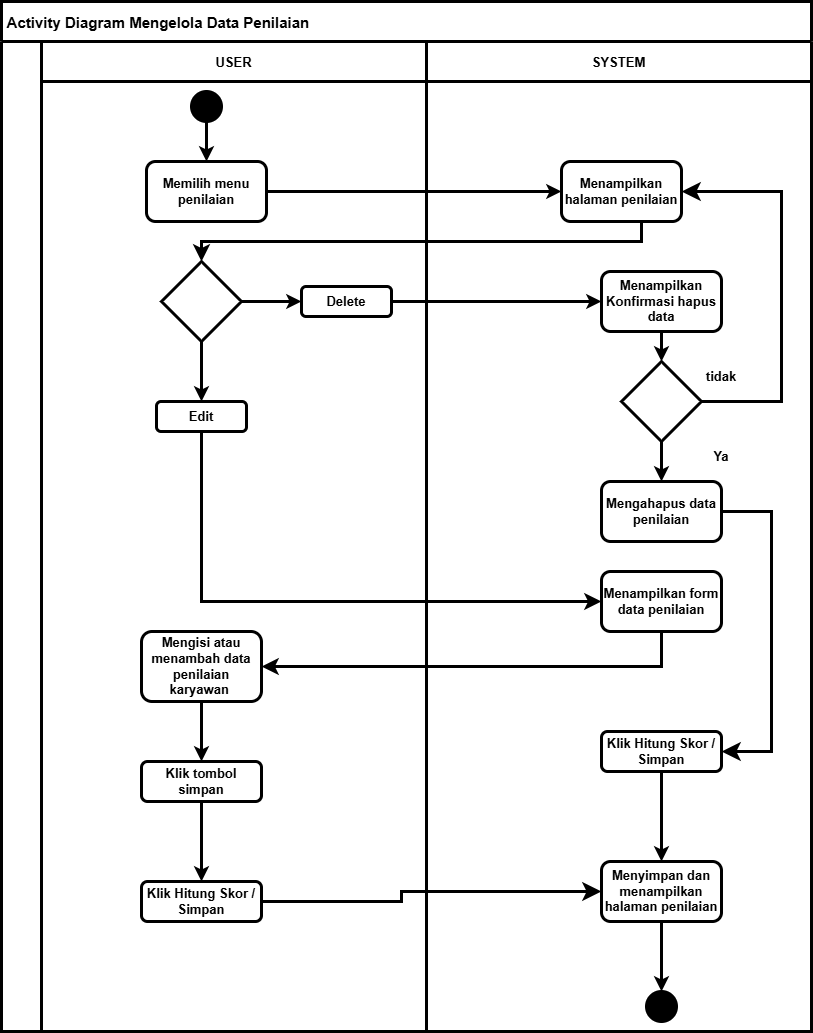

The diagram above was exported from draw.io. Its source (the exported page's mxGraphModel, read from the mxfile embedded in the PNG):
<mxGraphModel dx="3477" dy="3228" grid="1" gridSize="10" guides="1" tooltips="1" connect="1" arrows="1" fold="1" page="1" pageScale="1" pageWidth="850" pageHeight="1100" math="0" shadow="0">
  <root>
    <mxCell id="0" />
    <mxCell id="1" parent="0" />
    <mxCell id="2" value=" Activity Diagram Mengelola Data Penilaian" style="shape=table;childLayout=tableLayout;startSize=40;collapsible=0;recursiveResize=0;expand=0;align=left;fillColor=none;fontStyle=1;strokeWidth=3;fontSize=15;" parent="1" vertex="1">
      <mxGeometry x="-1680" y="-2180" width="810" height="1030" as="geometry" />
    </mxCell>
    <mxCell id="3" value="" style="shape=tableRow;horizontal=0;swimlaneHead=0;swimlaneBody=0;top=0;left=0;strokeColor=inherit;bottom=0;right=0;dropTarget=0;fontStyle=1;fillColor=none;points=[[0,0.5],[1,0.5]];portConstraint=eastwest;startSize=40;collapsible=0;recursiveResize=0;expand=0;strokeWidth=3;fontSize=13;" parent="2" vertex="1">
      <mxGeometry y="40" width="810" height="990" as="geometry" />
    </mxCell>
    <mxCell id="4" value="USER" style="swimlane;swimlaneHead=0;swimlaneBody=0;fontStyle=1;strokeColor=inherit;connectable=0;fillColor=none;startSize=40;collapsible=0;recursiveResize=0;expand=0;strokeWidth=3;fontSize=13;" parent="3" vertex="1">
      <mxGeometry x="40" width="385" height="990" as="geometry">
        <mxRectangle width="385" height="990" as="alternateBounds" />
      </mxGeometry>
    </mxCell>
    <mxCell id="5" value="&lt;span&gt;Memilih menu penilaian&lt;/span&gt;" style="rounded=1;whiteSpace=wrap;html=1;fillColor=none;strokeWidth=3;fontSize=13;fontStyle=1" parent="4" vertex="1">
      <mxGeometry x="105" y="120" width="120" height="60" as="geometry" />
    </mxCell>
    <mxCell id="6" value="" style="ellipse;whiteSpace=wrap;html=1;aspect=fixed;strokeColor=#000000;fillColor=#000000;strokeWidth=3;fontSize=13;fontStyle=1" parent="4" vertex="1">
      <mxGeometry x="150" y="50" width="30" height="30" as="geometry" />
    </mxCell>
    <mxCell id="10" value="" style="endArrow=classic;html=1;entryX=0.5;entryY=0;entryDx=0;entryDy=0;exitX=0.5;exitY=1;exitDx=0;exitDy=0;strokeWidth=3;fontSize=13;fontStyle=1" parent="4" source="6" target="5" edge="1">
      <mxGeometry width="50" height="50" relative="1" as="geometry">
        <mxPoint x="360" y="260" as="sourcePoint" />
        <mxPoint x="410" y="210" as="targetPoint" />
      </mxGeometry>
    </mxCell>
    <mxCell id="23" value="" style="rhombus;whiteSpace=wrap;html=1;fillColor=none;strokeWidth=3;fontSize=13;fontStyle=1" parent="4" vertex="1">
      <mxGeometry x="120" y="220" width="80" height="80" as="geometry" />
    </mxCell>
    <mxCell id="25" value="&lt;span&gt;&lt;font&gt;Delete&lt;/font&gt;&lt;/span&gt;" style="rounded=1;whiteSpace=wrap;html=1;fillColor=none;strokeWidth=3;fontSize=13;fontStyle=1" parent="4" vertex="1">
      <mxGeometry x="260" y="245" width="90" height="30" as="geometry" />
    </mxCell>
    <mxCell id="26" value="" style="endArrow=classic;html=1;entryX=0;entryY=0.5;entryDx=0;entryDy=0;exitX=1;exitY=0.5;exitDx=0;exitDy=0;strokeWidth=3;fontSize=13;fontStyle=1" parent="4" source="23" target="25" edge="1">
      <mxGeometry width="50" height="50" relative="1" as="geometry">
        <mxPoint x="360" y="270" as="sourcePoint" />
        <mxPoint x="573" y="270" as="targetPoint" />
        <Array as="points" />
      </mxGeometry>
    </mxCell>
    <mxCell id="33" value="&lt;span&gt;Edit&lt;/span&gt;" style="rounded=1;whiteSpace=wrap;html=1;fillColor=none;strokeWidth=3;fontSize=13;fontStyle=1" parent="4" vertex="1">
      <mxGeometry x="115" y="360" width="90" height="30" as="geometry" />
    </mxCell>
    <mxCell id="34" value="" style="endArrow=classic;html=1;entryX=0.5;entryY=0;entryDx=0;entryDy=0;exitX=0.5;exitY=1;exitDx=0;exitDy=0;strokeWidth=3;fontSize=13;fontStyle=1" parent="4" source="23" target="33" edge="1">
      <mxGeometry width="50" height="50" relative="1" as="geometry">
        <mxPoint x="210" y="270" as="sourcePoint" />
        <mxPoint x="270" y="270" as="targetPoint" />
        <Array as="points" />
      </mxGeometry>
    </mxCell>
    <mxCell id="69" value="" style="edgeStyle=none;html=1;strokeWidth=3;fontSize=13;fontStyle=1" parent="4" source="9" target="70" edge="1">
      <mxGeometry relative="1" as="geometry" />
    </mxCell>
    <mxCell id="9" value="&lt;span&gt;Klik tombol simpan&lt;/span&gt;" style="rounded=1;whiteSpace=wrap;html=1;fillColor=none;strokeWidth=3;fontSize=13;fontStyle=1" parent="4" vertex="1">
      <mxGeometry x="100" y="720" width="120" height="40" as="geometry" />
    </mxCell>
    <mxCell id="8" value="&lt;span&gt;Mengisi atau menambah data penilaian karyawan&amp;nbsp;&lt;/span&gt;" style="rounded=1;whiteSpace=wrap;html=1;fillColor=none;strokeWidth=3;fontSize=13;fontStyle=1" parent="4" vertex="1">
      <mxGeometry x="100" y="590" width="120" height="70" as="geometry" />
    </mxCell>
    <mxCell id="70" value="&lt;span&gt;Klik Hitung Skor / Simpan&lt;/span&gt;" style="rounded=1;whiteSpace=wrap;html=1;fillColor=none;strokeWidth=3;fontSize=13;fontStyle=1" parent="4" vertex="1">
      <mxGeometry x="100" y="840" width="120" height="40" as="geometry" />
    </mxCell>
    <mxCell id="71" value="" style="edgeStyle=none;html=1;exitX=0.5;exitY=1;exitDx=0;exitDy=0;strokeWidth=3;fontSize=13;fontStyle=1" parent="4" source="8" edge="1">
      <mxGeometry relative="1" as="geometry">
        <mxPoint x="159.5" y="660" as="sourcePoint" />
        <mxPoint x="160" y="720" as="targetPoint" />
      </mxGeometry>
    </mxCell>
    <mxCell id="13" value="SYSTEM" style="swimlane;swimlaneHead=0;swimlaneBody=0;fontStyle=1;strokeColor=inherit;connectable=0;fillColor=none;startSize=40;collapsible=0;recursiveResize=0;expand=0;strokeWidth=3;fontSize=13;" parent="3" vertex="1">
      <mxGeometry x="425" width="385" height="990" as="geometry">
        <mxRectangle width="385" height="990" as="alternateBounds" />
      </mxGeometry>
    </mxCell>
    <mxCell id="14" value="&lt;span&gt;Menampilkan halaman penilaian&lt;/span&gt;" style="rounded=1;whiteSpace=wrap;html=1;fillColor=none;strokeWidth=3;fontSize=13;fontStyle=1" parent="13" vertex="1">
      <mxGeometry x="135" y="120" width="120" height="60" as="geometry" />
    </mxCell>
    <mxCell id="18" value="" style="endArrow=classic;html=1;entryX=0.5;entryY=0;entryDx=0;entryDy=0;strokeWidth=3;fontSize=13;fontStyle=1;exitX=0.5;exitY=1;exitDx=0;exitDy=0;" parent="13" target="17" edge="1" source="16">
      <mxGeometry width="50" height="50" relative="1" as="geometry">
        <mxPoint x="235" y="920" as="sourcePoint" />
        <mxPoint x="235" y="630" as="targetPoint" />
      </mxGeometry>
    </mxCell>
    <mxCell id="17" value="" style="ellipse;whiteSpace=wrap;html=1;aspect=fixed;strokeColor=#000000;fillColor=#000000;strokeWidth=3;fontSize=13;fontStyle=1" parent="13" vertex="1">
      <mxGeometry x="220" y="950" width="30" height="30" as="geometry" />
    </mxCell>
    <mxCell id="7" value="&lt;span&gt;Mengahapus data penilaian&lt;/span&gt;" style="rounded=1;whiteSpace=wrap;html=1;fillColor=none;strokeWidth=3;fontSize=13;fontStyle=1" parent="13" vertex="1">
      <mxGeometry x="175" y="440" width="120" height="60" as="geometry" />
    </mxCell>
    <mxCell id="15" value="&lt;span&gt;Menampilkan Konfirmasi hapus data&lt;/span&gt;" style="rounded=1;whiteSpace=wrap;html=1;fillColor=none;strokeWidth=3;fontSize=13;fontStyle=1" parent="13" vertex="1">
      <mxGeometry x="175" y="230" width="120" height="60" as="geometry" />
    </mxCell>
    <mxCell id="16" value="&lt;span&gt;Menyimpan dan menampilkan halaman penilaian&lt;/span&gt;" style="rounded=1;whiteSpace=wrap;html=1;fillColor=none;strokeWidth=3;fontSize=13;fontStyle=1" parent="13" vertex="1">
      <mxGeometry x="175" y="820" width="120" height="60" as="geometry" />
    </mxCell>
    <mxCell id="28" value="" style="rhombus;whiteSpace=wrap;html=1;fillColor=none;strokeWidth=3;fontSize=13;fontStyle=1" parent="13" vertex="1">
      <mxGeometry x="195" y="320" width="80" height="80" as="geometry" />
    </mxCell>
    <mxCell id="29" value="" style="endArrow=classic;html=1;entryX=0.5;entryY=0;entryDx=0;entryDy=0;exitX=0.5;exitY=1;exitDx=0;exitDy=0;strokeWidth=3;fontSize=13;fontStyle=1" parent="13" source="15" target="28" edge="1">
      <mxGeometry width="50" height="50" relative="1" as="geometry">
        <mxPoint x="45" y="300" as="sourcePoint" />
        <mxPoint x="95" y="250" as="targetPoint" />
      </mxGeometry>
    </mxCell>
    <mxCell id="30" value="tidak" style="text;html=1;align=center;verticalAlign=middle;whiteSpace=wrap;rounded=0;strokeWidth=3;fontSize=13;fontStyle=1" parent="13" vertex="1">
      <mxGeometry x="265" y="320" width="60" height="30" as="geometry" />
    </mxCell>
    <mxCell id="31" value="" style="endArrow=classic;html=1;entryX=0.5;entryY=0;entryDx=0;entryDy=0;exitX=0.5;exitY=1;exitDx=0;exitDy=0;strokeWidth=3;fontSize=13;fontStyle=1" parent="13" source="28" target="7" edge="1">
      <mxGeometry width="50" height="50" relative="1" as="geometry">
        <mxPoint x="-335" y="620" as="sourcePoint" />
        <mxPoint x="-285" y="570" as="targetPoint" />
      </mxGeometry>
    </mxCell>
    <mxCell id="32" value="Ya" style="text;html=1;align=center;verticalAlign=middle;whiteSpace=wrap;rounded=0;strokeWidth=3;fontSize=13;fontStyle=1" parent="13" vertex="1">
      <mxGeometry x="265" y="400" width="60" height="30" as="geometry" />
    </mxCell>
    <mxCell id="67" value="&lt;span&gt;Menampilkan form data penilaian&lt;/span&gt;" style="rounded=1;whiteSpace=wrap;html=1;fillColor=none;strokeWidth=3;fontSize=13;fontStyle=1" parent="13" vertex="1">
      <mxGeometry x="175" y="530" width="120" height="60" as="geometry" />
    </mxCell>
    <mxCell id="72" value="&lt;span&gt;Klik Hitung Skor / Simpan&lt;/span&gt;" style="rounded=1;whiteSpace=wrap;html=1;fillColor=none;strokeWidth=3;fontSize=13;fontStyle=1" parent="13" vertex="1">
      <mxGeometry x="175" y="690" width="120" height="40" as="geometry" />
    </mxCell>
    <mxCell id="77" value="" style="edgeStyle=elbowEdgeStyle;elbow=horizontal;endArrow=classic;html=1;curved=0;rounded=0;endSize=10;startSize=8;exitX=1;exitY=0.5;exitDx=0;exitDy=0;strokeWidth=3;entryX=1;entryY=0.5;entryDx=0;entryDy=0;fontSize=13;fontStyle=1" edge="1" parent="13" source="7" target="72">
      <mxGeometry width="50" height="50" relative="1" as="geometry">
        <mxPoint x="-175" y="870" as="sourcePoint" />
        <mxPoint x="305" y="790" as="targetPoint" />
        <Array as="points">
          <mxPoint x="345" y="650" />
        </Array>
      </mxGeometry>
    </mxCell>
    <mxCell id="79" value="" style="edgeStyle=elbowEdgeStyle;elbow=horizontal;endArrow=classic;html=1;curved=0;rounded=0;endSize=10;startSize=8;exitX=1;exitY=0.5;exitDx=0;exitDy=0;strokeWidth=3;entryX=1;entryY=0.5;entryDx=0;entryDy=0;fontSize=13;fontStyle=1" edge="1" parent="13" source="28" target="14">
      <mxGeometry width="50" height="50" relative="1" as="geometry">
        <mxPoint x="275" y="-80" as="sourcePoint" />
        <mxPoint x="275" y="150" as="targetPoint" />
        <Array as="points">
          <mxPoint x="355" y="40" />
        </Array>
      </mxGeometry>
    </mxCell>
    <mxCell id="94" value="" style="endArrow=classic;html=1;entryX=0.5;entryY=0;entryDx=0;entryDy=0;strokeWidth=3;fontSize=13;fontStyle=1;exitX=0.5;exitY=1;exitDx=0;exitDy=0;" edge="1" parent="13" source="72" target="16">
      <mxGeometry width="50" height="50" relative="1" as="geometry">
        <mxPoint x="245" y="890" as="sourcePoint" />
        <mxPoint x="245" y="960" as="targetPoint" />
      </mxGeometry>
    </mxCell>
    <mxCell id="19" value="" style="endArrow=classic;html=1;entryX=0;entryY=0.5;entryDx=0;entryDy=0;exitX=1;exitY=0.5;exitDx=0;exitDy=0;strokeWidth=3;fontSize=13;fontStyle=1" parent="3" source="5" target="14" edge="1">
      <mxGeometry width="50" height="50" relative="1" as="geometry">
        <mxPoint x="215" y="90" as="sourcePoint" />
        <mxPoint x="215" y="130" as="targetPoint" />
      </mxGeometry>
    </mxCell>
    <mxCell id="11" value="" style="endArrow=classic;html=1;entryX=0;entryY=0.5;entryDx=0;entryDy=0;strokeWidth=3;fontSize=13;fontStyle=1" parent="3" target="15" edge="1">
      <mxGeometry width="50" height="50" relative="1" as="geometry">
        <mxPoint x="390" y="260" as="sourcePoint" />
        <mxPoint x="275" y="370" as="targetPoint" />
        <Array as="points" />
      </mxGeometry>
    </mxCell>
    <mxCell id="76" value="" style="edgeStyle=elbowEdgeStyle;elbow=horizontal;endArrow=classic;html=1;curved=0;rounded=0;endSize=10;startSize=8;exitX=1;exitY=0.5;exitDx=0;exitDy=0;entryX=0;entryY=0.5;entryDx=0;entryDy=0;strokeWidth=3;fontSize=13;fontStyle=1" edge="1" parent="3" source="70" target="16">
      <mxGeometry width="50" height="50" relative="1" as="geometry">
        <mxPoint x="400" y="800" as="sourcePoint" />
        <mxPoint x="450" y="750" as="targetPoint" />
        <Array as="points">
          <mxPoint x="400" y="880" />
        </Array>
      </mxGeometry>
    </mxCell>
    <mxCell id="82" value="" style="edgeStyle=segmentEdgeStyle;endArrow=classic;html=1;curved=0;rounded=0;endSize=8;startSize=8;exitX=0.5;exitY=1;exitDx=0;exitDy=0;strokeWidth=3;fontSize=13;fontStyle=1" edge="1" parent="3" source="14" target="23">
      <mxGeometry width="50" height="50" relative="1" as="geometry">
        <mxPoint x="400" y="400" as="sourcePoint" />
        <mxPoint x="450" y="350" as="targetPoint" />
        <Array as="points">
          <mxPoint x="640" y="200" />
          <mxPoint x="200" y="200" />
        </Array>
      </mxGeometry>
    </mxCell>
    <mxCell id="84" value="" style="edgeStyle=segmentEdgeStyle;endArrow=classic;html=1;curved=0;rounded=0;endSize=8;startSize=8;exitX=0.5;exitY=1;exitDx=0;exitDy=0;strokeWidth=3;fontSize=13;fontStyle=1;entryX=0;entryY=0.5;entryDx=0;entryDy=0;" edge="1" parent="3" source="33" target="67">
      <mxGeometry width="50" height="50" relative="1" as="geometry">
        <mxPoint x="650" y="190" as="sourcePoint" />
        <mxPoint x="450" y="600" as="targetPoint" />
        <Array as="points">
          <mxPoint x="200" y="560" />
        </Array>
      </mxGeometry>
    </mxCell>
    <mxCell id="92" value="" style="edgeStyle=segmentEdgeStyle;endArrow=classic;html=1;curved=0;rounded=0;endSize=8;startSize=8;exitX=0.5;exitY=1;exitDx=0;exitDy=0;strokeWidth=3;fontSize=13;fontStyle=1;entryX=1;entryY=0.5;entryDx=0;entryDy=0;" edge="1" parent="3" source="67" target="8">
      <mxGeometry width="50" height="50" relative="1" as="geometry">
        <mxPoint x="210" y="400" as="sourcePoint" />
        <mxPoint x="370" y="650" as="targetPoint" />
        <Array as="points">
          <mxPoint x="660" y="625" />
        </Array>
      </mxGeometry>
    </mxCell>
  </root>
</mxGraphModel>